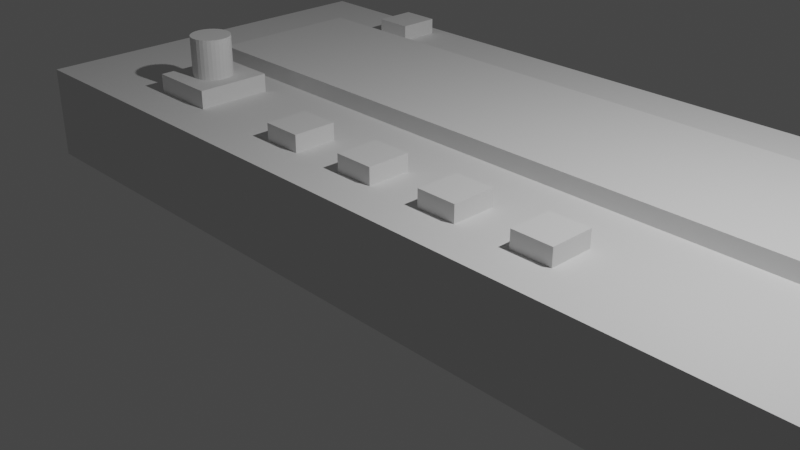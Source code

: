 # Source: untitled.blend  (saved by Blender 3.4.6; exported with 4.5.12 LTS)
import bpy
from mathutils import Matrix  # noqa: F401  (used for matrix-valued properties, if any)

bpy.ops.wm.read_factory_settings(use_empty=True)
scene = bpy.context.scene
scene.name = 'Scene'

# ---- collections
col_collection = bpy.data.collections.new('Collection'); scene.collection.children.link(col_collection)

# ---- world
world_world = bpy.data.worlds.new('World'); scene.world = world_world
world_world.use_nodes = True; world_world.node_tree.nodes.clear()
_N = world_world.node_tree.nodes; _L = world_world.node_tree.links
n0 = _N.new('ShaderNodeOutputWorld'); n0.name = 'World Output'; n0.location = (300, 300)
n1 = _N.new('ShaderNodeBackground'); n1.name = 'Background'; n1.location = (10, 300)
n1.inputs[0].default_value = (0.05088, 0.05088, 0.05088, 1.0)
_L.new(n1.outputs[0], n0.inputs[0])
n0.is_active_output = True
world_world.color = (0.05088, 0.05088, 0.05088)
world_world.use_sun_shadow = False
world_world.sun_shadow_jitter_overblur = 0.0

# ---- cameras
cam_camera = bpy.data.cameras.new('Camera')
cam_camera.clip_end = 100.0
cam_camera.ortho_scale = 7.314

# ---- lights
light_light = bpy.data.lights.new('Light', 'POINT')
light_light.transmission_factor = 0.0
light_light.energy = 1000.0
light_light.shadow_soft_size = 0.1
light_light.shadow_maximum_resolution = 0.006
light_light.use_absolute_resolution = True

# ---- meshes
me_plane = bpy.data.meshes.new('Plane')
me_plane.from_pydata([(-1.0, -0.09741, -0.1582), (1.0, -0.09741, -0.1582), (-1.0, 0.7328, -0.1582), (1.0, 0.7328, -0.1582), (-1.0, -0.09741, 0.04251), (1.0, -0.09741, 0.04251), (-1.0, 0.7328, 0.04251), (1.0, 0.7328, 0.04251)], [], [(0, 2, 3, 1), (4, 5, 7, 6), (1, 3, 7, 5), (2, 0, 4, 6), (3, 2, 6, 7), (0, 1, 5, 4)])
_uv = me_plane.uv_layers.new(name='UVMap')
_uv.uv.foreach_set('vector', [0.0, 0.0, 0.0, 1.0, 1.0, 1.0, 1.0, 0.0, 0.0, 0.0, 1.0, 0.0, 1.0, 1.0, 0.0, 1.0, 1.0, 0.0, 1.0, 1.0, 1.0, 1.0, 1.0, 0.0, 0.0, 1.0, 0.0, 0.0, 0.0, 0.0, 0.0, 1.0, 1.0, 1.0, 0.0, 1.0, 0.0, 1.0, 1.0, 1.0, 0.0, 0.0, 1.0, 0.0, 1.0, 0.0, 0.0, 0.0])
me_plane.update()
me_cube_001 = bpy.data.meshes.new('Cube.001')
me_cube_001.from_pydata([(-1.0, -1.0, -1.0), (-1.0, -1.0, 1.0), (-1.0, 1.0, -1.0), (-1.0, 1.0, 1.0), (1.0, -1.0, -1.0), (1.0, -1.0, 1.0), (1.0, 1.0, -1.0), (1.0, 1.0, 1.0)], [], [(0, 1, 3, 2), (2, 3, 7, 6), (6, 7, 5, 4), (4, 5, 1, 0), (2, 6, 4, 0), (7, 3, 1, 5)])
_uv = me_cube_001.uv_layers.new(name='UVMap')
_uv.uv.foreach_set('vector', [0.375, 0.0, 0.625, 0.0, 0.625, 0.25, 0.375, 0.25, 0.375, 0.25, 0.625, 0.25, 0.625, 0.5, 0.375, 0.5, 0.375, 0.5, 0.625, 0.5, 0.625, 0.75, 0.375, 0.75, 0.375, 0.75, 0.625, 0.75, 0.625, 1.0, 0.375, 1.0, 0.125, 0.5, 0.375, 0.5, 0.375, 0.75, 0.125, 0.75, 0.625, 0.5, 0.875, 0.5, 0.875, 0.75, 0.625, 0.75])
me_cube_001.update()
me_cube_002 = bpy.data.meshes.new('Cube.002')
me_cube_002.from_pydata([(-1.0, -1.0, -1.0), (-1.0, -1.0, 1.0), (-1.0, 1.0, -1.0), (-1.0, 1.0, 1.0), (1.0, -1.0, -1.0), (1.0, -1.0, 1.0), (1.0, 1.0, -1.0), (1.0, 1.0, 1.0)], [], [(0, 1, 3, 2), (2, 3, 7, 6), (6, 7, 5, 4), (4, 5, 1, 0), (2, 6, 4, 0), (7, 3, 1, 5)])
_uv = me_cube_002.uv_layers.new(name='UVMap')
_uv.uv.foreach_set('vector', [0.375, 0.0, 0.625, 0.0, 0.625, 0.25, 0.375, 0.25, 0.375, 0.25, 0.625, 0.25, 0.625, 0.5, 0.375, 0.5, 0.375, 0.5, 0.625, 0.5, 0.625, 0.75, 0.375, 0.75, 0.375, 0.75, 0.625, 0.75, 0.625, 1.0, 0.375, 1.0, 0.125, 0.5, 0.375, 0.5, 0.375, 0.75, 0.125, 0.75, 0.625, 0.5, 0.875, 0.5, 0.875, 0.75, 0.625, 0.75])
me_cube_002.update()
me_cube_004 = bpy.data.meshes.new('Cube.004')
me_cube_004.from_pydata([(-1.0, -1.0, -1.0), (-1.0, -1.0, 1.0), (-1.0, 1.0, -1.0), (-1.0, 1.0, 1.0), (1.0, -1.0, -1.0), (1.0, -1.0, 1.0), (1.0, 1.0, -1.0), (1.0, 1.0, 1.0)], [], [(0, 1, 3, 2), (2, 3, 7, 6), (6, 7, 5, 4), (4, 5, 1, 0), (2, 6, 4, 0), (7, 3, 1, 5)])
_uv = me_cube_004.uv_layers.new(name='UVMap')
_uv.uv.foreach_set('vector', [0.375, 0.0, 0.625, 0.0, 0.625, 0.25, 0.375, 0.25, 0.375, 0.25, 0.625, 0.25, 0.625, 0.5, 0.375, 0.5, 0.375, 0.5, 0.625, 0.5, 0.625, 0.75, 0.375, 0.75, 0.375, 0.75, 0.625, 0.75, 0.625, 1.0, 0.375, 1.0, 0.125, 0.5, 0.375, 0.5, 0.375, 0.75, 0.125, 0.75, 0.625, 0.5, 0.875, 0.5, 0.875, 0.75, 0.625, 0.75])
me_cube_004.update()
me_cube_005 = bpy.data.meshes.new('Cube.005')
me_cube_005.from_pydata([(-1.0, -1.0, -1.0), (-1.0, -1.0, 1.0), (-1.0, 1.0, -1.0), (-1.0, 1.0, 1.0), (1.0, -1.0, -1.0), (1.0, -1.0, 1.0), (1.0, 1.0, -1.0), (1.0, 1.0, 1.0)], [], [(0, 1, 3, 2), (2, 3, 7, 6), (6, 7, 5, 4), (4, 5, 1, 0), (2, 6, 4, 0), (7, 3, 1, 5)])
_uv = me_cube_005.uv_layers.new(name='UVMap')
_uv.uv.foreach_set('vector', [0.375, 0.0, 0.625, 0.0, 0.625, 0.25, 0.375, 0.25, 0.375, 0.25, 0.625, 0.25, 0.625, 0.5, 0.375, 0.5, 0.375, 0.5, 0.625, 0.5, 0.625, 0.75, 0.375, 0.75, 0.375, 0.75, 0.625, 0.75, 0.625, 1.0, 0.375, 1.0, 0.125, 0.5, 0.375, 0.5, 0.375, 0.75, 0.125, 0.75, 0.625, 0.5, 0.875, 0.5, 0.875, 0.75, 0.625, 0.75])
me_cube_005.update()
me_cylinder = bpy.data.meshes.new('Cylinder')
me_cylinder.from_pydata([(0.0, 1.0, -1.0), (0.0, 1.0, 1.0), (0.1951, 0.9808, -1.0), (0.1951, 0.9808, 1.0), (0.3827, 0.9239, -1.0), (0.3827, 0.9239, 1.0), (0.5556, 0.8315, -1.0), (0.5556, 0.8315, 1.0), (0.7071, 0.7071, -1.0), (0.7071, 0.7071, 1.0), (0.8315, 0.5556, -1.0), (0.8315, 0.5556, 1.0), (0.9239, 0.3827, -1.0), (0.9239, 0.3827, 1.0), (0.9808, 0.1951, -1.0), (0.9808, 0.1951, 1.0), (1.0, 0.0, -1.0), (1.0, 0.0, 1.0), (0.9808, -0.1951, -1.0), (0.9808, -0.1951, 1.0), (0.9239, -0.3827, -1.0), (0.9239, -0.3827, 1.0), (0.8315, -0.5556, -1.0), (0.8315, -0.5556, 1.0), (0.7071, -0.7071, -1.0), (0.7071, -0.7071, 1.0), (0.5556, -0.8315, -1.0), (0.5556, -0.8315, 1.0), (0.3827, -0.9239, -1.0), (0.3827, -0.9239, 1.0), (0.1951, -0.9808, -1.0), (0.1951, -0.9808, 1.0), (0.0, -1.0, -1.0), (0.0, -1.0, 1.0), (-0.1951, -0.9808, -1.0), (-0.1951, -0.9808, 1.0), (-0.3827, -0.9239, -1.0), (-0.3827, -0.9239, 1.0), (-0.5556, -0.8315, -1.0), (-0.5556, -0.8315, 1.0), (-0.7071, -0.7071, -1.0), (-0.7071, -0.7071, 1.0), (-0.8315, -0.5556, -1.0), (-0.8315, -0.5556, 1.0), (-0.9239, -0.3827, -1.0), (-0.9239, -0.3827, 1.0), (-0.9808, -0.1951, -1.0), (-0.9808, -0.1951, 1.0), (-1.0, 0.0, -1.0), (-1.0, 0.0, 1.0), (-0.9808, 0.1951, -1.0), (-0.9808, 0.1951, 1.0), (-0.9239, 0.3827, -1.0), (-0.9239, 0.3827, 1.0), (-0.8315, 0.5556, -1.0), (-0.8315, 0.5556, 1.0), (-0.7071, 0.7071, -1.0), (-0.7071, 0.7071, 1.0), (-0.5556, 0.8315, -1.0), (-0.5556, 0.8315, 1.0), (-0.3827, 0.9239, -1.0), (-0.3827, 0.9239, 1.0), (-0.1951, 0.9808, -1.0), (-0.1951, 0.9808, 1.0)], [], [(0, 1, 3, 2), (2, 3, 5, 4), (4, 5, 7, 6), (6, 7, 9, 8), (8, 9, 11, 10), (10, 11, 13, 12), (12, 13, 15, 14), (14, 15, 17, 16), (16, 17, 19, 18), (18, 19, 21, 20), (20, 21, 23, 22), (22, 23, 25, 24), (24, 25, 27, 26), (26, 27, 29, 28), (28, 29, 31, 30), (30, 31, 33, 32), (32, 33, 35, 34), (34, 35, 37, 36), (36, 37, 39, 38), (38, 39, 41, 40), (40, 41, 43, 42), (42, 43, 45, 44), (44, 45, 47, 46), (46, 47, 49, 48), (48, 49, 51, 50), (50, 51, 53, 52), (52, 53, 55, 54), (54, 55, 57, 56), (56, 57, 59, 58), (58, 59, 61, 60), (3, 1, 63, 61, 59, 57, 55, 53, 51, 49, 47, 45, 43, 41, 39, 37, 35, 33, 31, 29, 27, 25, 23, 21, 19, 17, 15, 13, 11, 9, 7, 5), (60, 61, 63, 62), (62, 63, 1, 0), (0, 2, 4, 6, 8, 10, 12, 14, 16, 18, 20, 22, 24, 26, 28, 30, 32, 34, 36, 38, 40, 42, 44, 46, 48, 50, 52, 54, 56, 58, 60, 62)])
_uv = me_cylinder.uv_layers.new(name='UVMap')
_uv.uv.foreach_set('vector', [1.0, 0.5, 1.0, 1.0, 0.9688, 1.0, 0.9688, 0.5, 0.9688, 0.5, 0.9688, 1.0, 0.9375, 1.0, 0.9375, 0.5, 0.9375, 0.5, 0.9375, 1.0, 0.9062, 1.0, 0.9062, 0.5, 0.9062, 0.5, 0.9062, 1.0, 0.875, 1.0, 0.875, 0.5, 0.875, 0.5, 0.875, 1.0, 0.8438, 1.0, 0.8438, 0.5, 0.8438, 0.5, 0.8438, 1.0, 0.8125, 1.0, 0.8125, 0.5, 0.8125, 0.5, 0.8125, 1.0, 0.7812, 1.0, 0.7812, 0.5, 0.7812, 0.5, 0.7812, 1.0, 0.75, 1.0, 0.75, 0.5, 0.75, 0.5, 0.75, 1.0, 0.7188, 1.0, 0.7188, 0.5, 0.7188, 0.5, 0.7188, 1.0, 0.6875, 1.0, 0.6875, 0.5, 0.6875, 0.5, 0.6875, 1.0, 0.6562, 1.0, 0.6562, 0.5, 0.6562, 0.5, 0.6562, 1.0, 0.625, 1.0, 0.625, 0.5, 0.625, 0.5, 0.625, 1.0, 0.5938, 1.0, 0.5938, 0.5, 0.5938, 0.5, 0.5938, 1.0, 0.5625, 1.0, 0.5625, 0.5, 0.5625, 0.5, 0.5625, 1.0, 0.5312, 1.0, 0.5312, 0.5, 0.5312, 0.5, 0.5312, 1.0, 0.5, 1.0, 0.5, 0.5, 0.5, 0.5, 0.5, 1.0, 0.4688, 1.0, 0.4688, 0.5, 0.4688, 0.5, 0.4688, 1.0, 0.4375, 1.0, 0.4375, 0.5, 0.4375, 0.5, 0.4375, 1.0, 0.4062, 1.0, 0.4062, 0.5, 0.4062, 0.5, 0.4062, 1.0, 0.375, 1.0, 0.375, 0.5, 0.375, 0.5, 0.375, 1.0, 0.3438, 1.0, 0.3438, 0.5, 0.3438, 0.5, 0.3438, 1.0, 0.3125, 1.0, 0.3125, 0.5, 0.3125, 0.5, 0.3125, 1.0, 0.2812, 1.0, 0.2812, 0.5, 0.2812, 0.5, 0.2812, 1.0, 0.25, 1.0, 0.25, 0.5, 0.25, 0.5, 0.25, 1.0, 0.2188, 1.0, 0.2188, 0.5, 0.2188, 0.5, 0.2188, 1.0, 0.1875, 1.0, 0.1875, 0.5, 0.1875, 0.5, 0.1875, 1.0, 0.1562, 1.0, 0.1562, 0.5, 0.1562, 0.5, 0.1562, 1.0, 0.125, 1.0, 0.125, 0.5, 0.125, 0.5, 0.125, 1.0, 0.09375, 1.0, 0.09375, 0.5, 0.09375, 0.5, 0.09375, 1.0, 0.0625, 1.0, 0.0625, 0.5, 0.2968, 0.4854, 0.25, 0.49, 0.2032, 0.4854, 0.1582, 0.4717, 0.1167, 0.4496, 0.08029, 0.4197, 0.05045, 0.3833, 0.02827, 0.3418, 0.01461, 0.2968, 0.01, 0.25, 0.01461, 0.2032, 0.02827, 0.1582, 0.05045, 0.1167, 0.08029, 0.08029, 0.1167, 0.05045, 0.1582, 0.02827, 0.2032, 0.01461, 0.25, 0.01, 0.2968, 0.01461, 0.3418, 0.02827, 0.3833, 0.05045, 0.4197, 0.08029, 0.4496, 0.1167, 0.4717, 0.1582, 0.4854, 0.2032, 0.49, 0.25, 0.4854, 0.2968, 0.4717, 0.3418, 0.4496, 0.3833, 0.4197, 0.4197, 0.3833, 0.4496, 0.3418, 0.4717, 0.0625, 0.5, 0.0625, 1.0, 0.03125, 1.0, 0.03125, 0.5, 0.03125, 0.5, 0.03125, 1.0, 0.0, 1.0, 0.0, 0.5, 0.75, 0.49, 0.7968, 0.4854, 0.8418, 0.4717, 0.8833, 0.4496, 0.9197, 0.4197, 0.9496, 0.3833, 0.9717, 0.3418, 0.9854, 0.2968, 0.99, 0.25, 0.9854, 0.2032, 0.9717, 0.1582, 0.9496, 0.1167, 0.9197, 0.08029, 0.8833, 0.05045, 0.8418, 0.02827, 0.7968, 0.01461, 0.75, 0.01, 0.7032, 0.01461, 0.6582, 0.02827, 0.6167, 0.05045, 0.5803, 0.08029, 0.5504, 0.1167, 0.5283, 0.1582, 0.5146, 0.2032, 0.51, 0.25, 0.5146, 0.2968, 0.5283, 0.3418, 0.5504, 0.3833, 0.5803, 0.4197, 0.6167, 0.4496, 0.6582, 0.4717, 0.7032, 0.4854])
me_cylinder.update()
me_cube_006 = bpy.data.meshes.new('Cube.006')
me_cube_006.from_pydata([(-1.0, -1.0, -1.0), (-1.0, -1.0, 1.0), (-1.0, 1.0, -1.0), (-1.0, 1.0, 1.0), (1.0, -1.0, -1.0), (1.0, -1.0, 1.0), (1.0, 1.0, -1.0), (1.0, 1.0, 1.0)], [], [(0, 1, 3, 2), (2, 3, 7, 6), (6, 7, 5, 4), (4, 5, 1, 0), (2, 6, 4, 0), (7, 3, 1, 5)])
_uv = me_cube_006.uv_layers.new(name='UVMap')
_uv.uv.foreach_set('vector', [0.375, 0.0, 0.625, 0.0, 0.625, 0.25, 0.375, 0.25, 0.375, 0.25, 0.625, 0.25, 0.625, 0.5, 0.375, 0.5, 0.375, 0.5, 0.625, 0.5, 0.625, 0.75, 0.375, 0.75, 0.375, 0.75, 0.625, 0.75, 0.625, 1.0, 0.375, 1.0, 0.125, 0.5, 0.375, 0.5, 0.375, 0.75, 0.125, 0.75, 0.625, 0.5, 0.875, 0.5, 0.875, 0.75, 0.625, 0.75])
me_cube_006.update()
me_cube_007 = bpy.data.meshes.new('Cube.007')
me_cube_007.from_pydata([(-1.0, -1.0, -1.0), (-1.0, -1.0, 1.0), (-1.0, 1.0, -1.0), (-1.0, 1.0, 1.0), (1.0, -1.0, -1.0), (1.0, -1.0, 1.0), (1.0, 1.0, -1.0), (1.0, 1.0, 1.0)], [], [(0, 1, 3, 2), (2, 3, 7, 6), (6, 7, 5, 4), (4, 5, 1, 0), (2, 6, 4, 0), (7, 3, 1, 5)])
_uv = me_cube_007.uv_layers.new(name='UVMap')
_uv.uv.foreach_set('vector', [0.375, 0.0, 0.625, 0.0, 0.625, 0.25, 0.375, 0.25, 0.375, 0.25, 0.625, 0.25, 0.625, 0.5, 0.375, 0.5, 0.375, 0.5, 0.625, 0.5, 0.625, 0.75, 0.375, 0.75, 0.375, 0.75, 0.625, 0.75, 0.625, 1.0, 0.375, 1.0, 0.125, 0.5, 0.375, 0.5, 0.375, 0.75, 0.125, 0.75, 0.625, 0.5, 0.875, 0.5, 0.875, 0.75, 0.625, 0.75])
me_cube_007.update()

# ---- objects
ob_light = bpy.data.objects.new('Light', light_light)
ob_camera = bpy.data.objects.new('Camera', cam_camera)
ob_plane = bpy.data.objects.new('Plane', me_plane)
ob_cube = bpy.data.objects.new('Cube', me_cube_001)
ob_cube_001 = bpy.data.objects.new('Cube.001', me_cube_002)
ob_cube_002 = bpy.data.objects.new('Cube.002', me_cube_004)
ob_cube_003 = bpy.data.objects.new('Cube.003', me_cube_005)
ob_cylinder = bpy.data.objects.new('Cylinder', me_cylinder)
ob_cube_004 = bpy.data.objects.new('Cube.004', me_cube_006)
ob_cube_005 = bpy.data.objects.new('Cube.005', me_cube_007)

# ---- transforms, parenting, visibility, modifiers, constraints
ob_light.location = (4.076, 1.005, 5.904)
ob_light.rotation_euler = (0.6503, 0.05522, 1.866)
ob_light.lock_rotations_4d = False
ob_light.empty_display_type = 'ARROWS'
ob_light.color = (0.0, 0.0, 0.0, 0.0)
ob_light.lineart.crease_threshold = 0.0
ob_camera.location = (7.359, -6.926, 4.958)
ob_camera.rotation_euler = (1.109, 0.0, 0.8149)
ob_camera.lock_rotations_4d = False
ob_camera.empty_display_type = 'ARROWS'
ob_camera.color = (0.0, 0.0, 0.0, 0.0)
ob_camera.display_type = 'WIRE'
ob_camera.lineart.crease_threshold = 0.0
ob_plane.location = (0.0, 0.0, 0.0)
ob_plane.scale = (5.989, 5.989, 5.989)
ob_cube.location = (0.0, 2.27, 0.3608)
ob_cube.scale = (4.721, 1.0, 0.1062)
ob_cube_001.location = (-4.001, 3.919, 0.3608)
ob_cube_001.scale = (0.2502, -0.2709, 0.1062)
_m = ob_cube_001.modifiers.new('Mirror', 'MIRROR')
_m.mirror_object = ob_cube
ob_cube_002.location = (-1.829, 0.2123, 0.3608)
ob_cube_002.scale = (0.2502, -0.2709, 0.1062)
_m = ob_cube_002.modifiers.new('Array', 'ARRAY')
_m.count = 4
_m.relative_offset_displace = (2.4, 0.0, 0.0)
ob_cube_003.location = (-3.838, 0.4409, 0.3703)
ob_cube_003.scale = (0.4331, -0.469, 0.1157)
ob_cylinder.location = (-3.838, 0.4409, 0.7372)
ob_cylinder.scale = (0.2513, 0.2513, 0.2513)
ob_cube_004.location = (-3.343, 4.388, -0.3463)
ob_cube_004.scale = (2.136, 0.3153, 0.3153)
_m = ob_cube_004.modifiers.new('Mirror', 'MIRROR')
_m.mirror_object = ob_plane
ob_cube_005.location = (6.07, 1.863, -0.2675)
ob_cube_005.rotation_euler = (-0.0, 1.571, 0.0)
ob_cube_005.scale = (0.3026, -0.3276, 0.08081)

# ---- collection membership
col_collection.objects.link(ob_light)
col_collection.objects.link(ob_camera)
col_collection.objects.link(ob_plane)
col_collection.objects.link(ob_cube)
col_collection.objects.link(ob_cube_001)
col_collection.objects.link(ob_cube_002)
col_collection.objects.link(ob_cube_003)
col_collection.objects.link(ob_cylinder)
col_collection.objects.link(ob_cube_004)
col_collection.objects.link(ob_cube_005)

# ---- scene / render settings (as saved in the file)
scene.camera = ob_camera
scene.frame_start = 1; scene.frame_end = 250; scene.frame_set(1)
scene.render.engine = 'BLENDER_WORKBENCH'
scene.cycles.sampling_pattern = 'TABULATED_SOBOL'
scene.cycles.use_light_tree = False
scene.view_settings.view_transform = 'Filmic'
bpy.context.view_layer.update()
